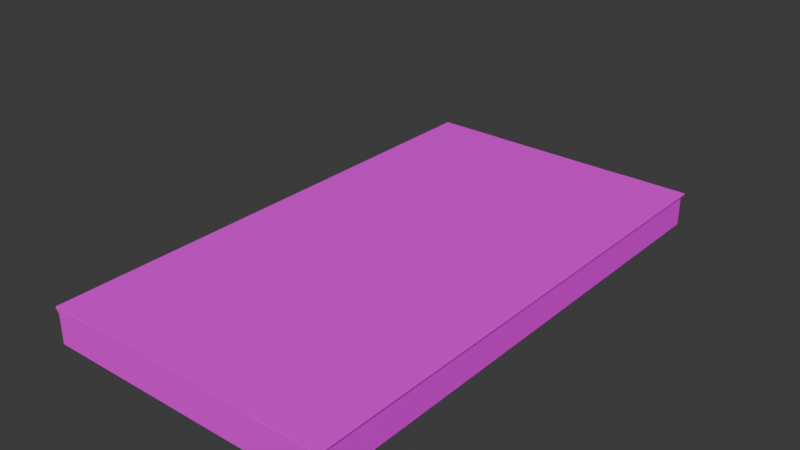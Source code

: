 # Source: TTKC-PF-20M.blend  (saved by Blender 5.2.44; exported with 4.5.12 LTS)
import bpy
from mathutils import Matrix  # noqa: F401  (used for matrix-valued properties, if any)

bpy.ops.wm.read_factory_settings(use_empty=True)
scene = bpy.context.scene
scene.name = 'Scene'

# ---- collections
col_main = bpy.data.collections.new('MAIN'); scene.collection.children.link(col_main)
col_main_2000 = bpy.data.collections.new('MAIN_2000'); col_main.children.link(col_main_2000)

# ---- images (referenced by path relative to the original .blend; pixels are not part of the script)
import os
ASSET_DIR = os.environ.get("B2B_ASSET_DIR", "")  # directory of the original .blend (textures are referenced by path, not embedded)
HERE = os.path.dirname(os.path.abspath(__file__))  # packed textures are extracted next to this script under _unpacked/

def load_image(name, relpath, width, height, colorspace="sRGB"):
    """Load a texture the original file referenced (path relative to the .blend, or extracted next to this script)."""
    p = next((c for c in (os.path.join(HERE, relpath), os.path.join(ASSET_DIR, relpath)) if relpath and os.path.exists(c)), "")
    if p:
        img = bpy.data.images.load(p, check_existing=True)
        img.name = name
    else:  # same state as the original file: an image datablock whose file is absent (Cycles renders it pink)
        img = bpy.data.images.new(name, width, height)
        img.source = "FILE"
        img.filepath = "//" + (relpath or name)
    img.colorspace_settings.name = colorspace
    return img
img_ttkc_20mpf_png = load_image('TTKC-20MPF.png', 'TTKC-20MPF.png', 1024, 1024, 'sRGB')

# ---- materials (node trees are filled in below, after node groups)
mat_msts_material = bpy.data.materials.new('MSTS_Material')

# ---- material node trees
mat_msts_material.use_nodes = True; mat_msts_material.node_tree.nodes.clear()
_N = mat_msts_material.node_tree.nodes; _L = mat_msts_material.node_tree.links
n0 = _N.new('ShaderNodeBsdfPrincipled'); n0.name = 'Principled BSDF'; n0.location = (-200, 100)
n0.inputs[10].default_value = 0.005
n1 = _N.new('ShaderNodeOutputMaterial'); n1.name = 'Material Output'; n1.location = (200, 100)
n2 = _N.new('ShaderNodeTexImage'); n2.name = 'Image Texture'; n2.location = (-480, 80)
n2.image = img_ttkc_20mpf_png
_L.new(n0.outputs[0], n1.inputs[0])
_L.new(n2.outputs[0], n0.inputs[0])
n1.is_active_output = True

# ---- world
world_world = bpy.data.worlds.new('World'); scene.world = world_world
world_world.use_nodes = True; world_world.node_tree.nodes.clear()
_N = world_world.node_tree.nodes; _L = world_world.node_tree.links
n0 = _N.new('ShaderNodeOutputWorld'); n0.name = 'World Output'; n0.location = (200, 100)
n1 = _N.new('ShaderNodeBackground'); n1.name = 'Background'; n1.location = (-200, 100)
n1.inputs[0].default_value = (0.05088, 0.05088, 0.05088, 1.0)
_L.new(n1.outputs[0], n0.inputs[0])
n0.is_active_output = True
world_world.color = (0.05088, 0.05088, 0.05088)
world_world.sun_shadow_jitter_overblur = 0.0

# ---- meshes
me_krg_pf20mthrissur_d0_s0 = bpy.data.meshes.new('KRG_PF20MThrissur_D0_S0')
me_krg_pf20mthrissur_d0_s0.from_pydata([(-1.855, -10.55, 0.000237), (-1.855, -0.01519, 1.18), (-1.855, -10.55, 1.18), (-1.855, -0.01519, 0.000237), (-1.712, -10.55, 1.353), (-1.712, -0.01519, 1.4), (-1.712, -10.55, 1.4), (-1.712, -0.01519, 1.353), (-1.855, -0.01519, 1.18), (-1.712, -10.55, 1.353), (-1.855, -10.55, 1.18), (-1.712, -0.01519, 1.353), (-1.714, -7.773, 1.41), (-4.518, -8.696, 1.41), (-1.714, -8.696, 1.41), (-4.518, -7.773, 1.41), (-1.714, -8.696, 1.41), (-4.518, -9.619, 1.41), (-1.714, -9.619, 1.41), (-4.518, -8.696, 1.41), (-1.714, -9.619, 1.41), (-4.518, -10.54, 1.41), (-1.714, -10.54, 1.41), (-4.518, -9.619, 1.41), (-1.714, -0.01519, 1.41), (-4.518, -2.909, 1.41), (-1.714, -2.909, 1.41), (-4.518, -0.01519, 1.41), (-1.714, -2.909, 1.41), (-4.518, -5.803, 1.41), (-1.714, -5.803, 1.41), (-4.518, -2.909, 1.41), (-1.714, -5.803, 1.41), (-4.518, -5.803, 1.41), (-4.508, -0.01519, 1.4), (-7.635, -10.55, 1.4), (-4.508, -10.55, 1.4), (-7.635, -0.01519, 1.4), (-4.508, -10.55, 0.000237), (-1.855, -10.55, 1.4), (-4.508, -10.55, 1.4), (-1.855, -10.55, 0.000237), (-4.508, -10.55, 0.000237), (-7.635, -0.01519, 0.00024), (-4.508, -0.01519, 0.000237), (-7.635, -10.55, 0.00024), (-4.508, -0.01519, 0.000237), (-7.635, -0.01519, 1.4), (-4.508, -0.01519, 1.4), (-7.635, -0.01519, 0.00024), (-1.855, -0.01519, 0.000237), (-1.855, -0.01519, 1.4), (-1.855, -10.55, 0.000237), (-1.855, -0.01519, 0.000237), (-7.635, -10.55, 0.00024), (-7.635, -10.55, 1.4), (-1.855, -0.01519, 1.4), (-1.855, -10.55, 1.4), (-1.855, -10.55, 1.4), (-1.712, -0.01519, 1.4), (-1.855, -0.01519, 1.4), (-1.712, -10.55, 1.4), (-13.42, -0.01519, 1.4), (-13.56, -0.01519, 1.353), (-13.56, -0.01519, 1.4), (-13.42, -0.01519, 1.18), (-1.855, -21.08, 0.000237), (-1.855, -10.55, 1.18), (-1.855, -21.08, 1.18), (-1.855, -10.55, 0.000237), (-1.712, -21.08, 1.353), (-1.712, -10.55, 1.4), (-1.712, -21.08, 1.4), (-1.712, -10.55, 1.353), (-1.855, -10.55, 1.18), (-1.712, -21.08, 1.353), (-1.855, -21.08, 1.18), (-1.712, -10.55, 1.353), (-1.714, -18.31, 1.41), (-4.518, -19.23, 1.41), (-1.714, -19.23, 1.41), (-4.518, -18.31, 1.41), (-1.714, -19.23, 1.41), (-4.518, -20.15, 1.41), (-1.714, -20.15, 1.41), (-4.518, -19.23, 1.41), (-1.714, -20.15, 1.41), (-4.518, -21.07, 1.41), (-1.714, -21.07, 1.41), (-4.518, -20.15, 1.41), (-1.714, -10.55, 1.41), (-4.518, -13.44, 1.41), (-1.714, -13.44, 1.41), (-4.518, -10.55, 1.41), (-1.714, -13.44, 1.41), (-4.518, -16.34, 1.41), (-1.714, -16.34, 1.41), (-4.518, -13.44, 1.41), (-1.714, -16.34, 1.41), (-4.518, -16.34, 1.41), (-4.508, -10.55, 1.4), (-7.635, -21.08, 1.4), (-4.508, -21.08, 1.4), (-7.635, -10.55, 1.4), (-4.508, -21.08, 0.000237), (-1.855, -21.08, 1.4), (-4.508, -21.08, 1.4), (-1.855, -21.08, 0.000237), (-4.508, -21.08, 0.000237), (-7.635, -10.55, 0.00024), (-4.508, -10.55, 0.000237), (-7.635, -21.08, 0.00024), (-4.508, -10.55, 0.000237), (-7.635, -10.55, 1.4), (-4.508, -10.55, 1.4), (-7.635, -10.55, 0.00024), (-1.855, -10.55, 0.000237), (-1.855, -10.55, 1.4), (-1.855, -21.08, 0.000237), (-1.855, -10.55, 0.000237), (-7.635, -21.08, 0.00024), (-7.635, -21.08, 1.4), (-1.855, -10.55, 1.4), (-1.855, -21.08, 1.4), (-1.855, -21.08, 1.18), (-1.712, -21.08, 1.4), (-1.855, -21.08, 1.4), (-1.855, -0.01519, 1.4), (-1.712, -0.01519, 1.353), (-1.855, -0.01519, 1.18), (-1.855, -21.08, 1.4), (-1.712, -10.55, 1.4), (-1.855, -10.55, 1.4), (-1.712, -21.08, 1.4), (-13.42, -10.55, 0.000237), (-13.42, -10.55, 1.18), (-13.42, -0.01519, 1.18), (-13.42, -0.01519, 0.000237), (-13.56, -10.55, 1.353), (-13.56, -10.55, 1.4), (-13.56, -0.01519, 1.4), (-13.56, -0.01519, 1.353), (-13.42, -0.01519, 1.18), (-13.42, -10.55, 1.18), (-13.56, -10.55, 1.353), (-13.56, -0.01519, 1.353), (-13.56, -7.773, 1.41), (-13.56, -8.696, 1.41), (-10.75, -8.696, 1.41), (-10.75, -7.773, 1.41), (-13.56, -8.696, 1.41), (-13.56, -9.619, 1.41), (-10.75, -9.619, 1.41), (-10.75, -8.696, 1.41), (-13.56, -9.619, 1.41), (-13.56, -10.54, 1.41), (-10.75, -10.54, 1.41), (-10.75, -9.619, 1.41), (-13.56, -0.01519, 1.41), (-13.56, -2.909, 1.41), (-10.75, -2.909, 1.41), (-10.75, -0.01519, 1.41), (-13.56, -2.909, 1.41), (-13.56, -5.803, 1.41), (-10.75, -5.803, 1.41), (-10.75, -2.909, 1.41), (-13.56, -5.803, 1.41), (-10.75, -5.803, 1.41), (-10.76, -0.01519, 1.4), (-10.76, -10.55, 1.4), (-7.635, -0.01519, 0.00024), (-7.635, -0.01519, 1.4), (-7.635, -10.55, 1.4), (-7.635, -10.55, 0.00024), (-10.76, -10.55, 0.000237), (-10.76, -10.55, 1.4), (-13.42, -10.55, 1.4), (-13.42, -10.55, 0.000237), (-10.76, -10.55, 0.000237), (-10.76, -0.01519, 0.000237), (-10.76, -0.01519, 0.000237), (-10.76, -0.01519, 1.4), (-13.42, -0.01519, 0.000237), (-13.42, -0.01519, 1.4), (-13.42, -10.55, 0.000237), (-13.42, -0.01519, 0.000237), (-13.42, -0.01519, 1.4), (-13.42, -10.55, 1.4), (-13.42, -10.55, 1.4), (-13.42, -0.01519, 1.4), (-13.56, -0.01519, 1.4), (-13.56, -10.55, 1.4), (-13.42, -21.08, 1.18), (-13.56, -21.08, 1.4), (-13.56, -21.08, 1.353), (-13.42, -21.08, 1.4), (-13.42, -21.08, 0.000237), (-13.42, -21.08, 1.18), (-13.42, -10.55, 1.18), (-13.42, -10.55, 0.000237), (-13.56, -21.08, 1.353), (-13.56, -21.08, 1.4), (-13.56, -10.55, 1.4), (-13.56, -10.55, 1.353), (-13.42, -10.55, 1.18), (-13.42, -21.08, 1.18), (-13.56, -21.08, 1.353), (-13.56, -10.55, 1.353), (-13.56, -18.31, 1.41), (-13.56, -19.23, 1.41), (-10.75, -19.23, 1.41), (-10.75, -18.31, 1.41), (-13.56, -19.23, 1.41), (-13.56, -20.15, 1.41), (-10.75, -20.15, 1.41), (-10.75, -19.23, 1.41), (-13.56, -20.15, 1.41), (-13.56, -21.07, 1.41), (-10.75, -21.07, 1.41), (-10.75, -20.15, 1.41), (-13.56, -10.55, 1.41), (-13.56, -13.44, 1.41), (-10.75, -13.44, 1.41), (-10.75, -10.55, 1.41), (-13.56, -13.44, 1.41), (-13.56, -16.34, 1.41), (-10.75, -16.34, 1.41), (-10.75, -13.44, 1.41), (-13.56, -16.34, 1.41), (-10.75, -16.34, 1.41), (-10.76, -10.55, 1.4), (-10.76, -21.08, 1.4), (-7.635, -10.55, 0.00024), (-7.635, -10.55, 1.4), (-7.635, -21.08, 1.4), (-7.635, -21.08, 0.00024), (-10.76, -21.08, 0.000237), (-10.76, -21.08, 1.4), (-13.42, -21.08, 1.4), (-13.42, -21.08, 0.000237), (-10.76, -21.08, 0.000237), (-10.76, -10.55, 0.000237), (-10.76, -10.55, 0.000237), (-10.76, -10.55, 1.4), (-13.42, -10.55, 0.000237), (-13.42, -10.55, 1.4), (-13.42, -21.08, 0.000237), (-13.42, -10.55, 0.000237), (-13.42, -10.55, 1.4), (-13.42, -21.08, 1.4), (-13.42, -21.08, 1.4), (-13.42, -10.55, 1.4), (-13.56, -10.55, 1.4), (-13.56, -21.08, 1.4), (-4.508, -10.55, 1.4), (-7.635, -10.55, 1.4), (-4.508, -0.01519, 1.4), (-7.648, -10.44, 4.417), (-7.653, -10.44, 4.365), (-7.653, -10.44, 4.417), (-1.855, -21.08, 1.18), (-1.712, -21.08, 1.353), (-1.712, -21.08, 1.4), (-1.712, -0.01519, 1.4)], [], [(0, 1, 2), (0, 3, 1), (4, 5, 6), (4, 7, 5), (8, 9, 10), (8, 11, 9), (12, 13, 14), (12, 15, 13), (16, 17, 18), (16, 19, 17), (20, 21, 22), (20, 23, 21), (24, 25, 26), (24, 27, 25), (28, 29, 30), (28, 31, 29), (32, 15, 12), (32, 33, 15), (34, 37, 35), (38, 39, 40), (38, 41, 39), (42, 43, 44), (42, 45, 43), (46, 47, 48), (46, 49, 47), (50, 48, 51), (50, 46, 48), (52, 44, 53), (52, 42, 44), (54, 40, 55), (54, 38, 40), (36, 56, 34), (36, 57, 56), (58, 59, 60), (58, 61, 59), (62, 63, 64), (62, 65, 63), (66, 67, 68), (66, 69, 67), (70, 71, 72), (70, 73, 71), (74, 75, 76), (74, 77, 75), (78, 79, 80), (78, 81, 79), (82, 83, 84), (82, 85, 83), (86, 87, 88), (86, 89, 87), (90, 91, 92), (90, 93, 91), (94, 95, 96), (94, 97, 95), (98, 81, 78), (98, 99, 81), (100, 101, 102), (100, 103, 101), (104, 105, 106), (104, 107, 105), (108, 109, 110), (108, 111, 109), (112, 113, 114), (112, 115, 113), (116, 114, 117), (116, 112, 114), (118, 110, 119), (118, 108, 110), (120, 106, 121), (120, 104, 106), (102, 122, 100), (102, 123, 122), (124, 125, 126), (127, 128, 129), (130, 131, 132), (130, 133, 131), (134, 135, 136), (134, 136, 137), (138, 139, 140), (138, 140, 141), (142, 143, 144), (142, 144, 145), (146, 147, 148), (146, 148, 149), (150, 151, 152), (150, 152, 153), (154, 155, 156), (154, 156, 157), (158, 159, 160), (158, 160, 161), (162, 163, 164), (162, 164, 165), (166, 146, 149), (166, 149, 167), (168, 169, 35), (168, 35, 37), (170, 171, 172), (170, 172, 173), (174, 175, 176), (174, 176, 177), (178, 179, 43), (178, 43, 45), (180, 181, 47), (180, 47, 49), (182, 183, 181), (182, 181, 180), (184, 185, 179), (184, 179, 178), (54, 55, 175), (54, 175, 174), (169, 168, 186), (169, 186, 187), (188, 189, 190), (188, 190, 191), (192, 193, 194), (192, 195, 193), (196, 197, 198), (196, 198, 199), (200, 201, 202), (200, 202, 203), (204, 205, 206), (204, 206, 207), (208, 209, 210), (208, 210, 211), (212, 213, 214), (212, 214, 215), (216, 217, 218), (216, 218, 219), (220, 221, 222), (220, 222, 223), (224, 225, 226), (224, 226, 227), (228, 208, 211), (228, 211, 229), (230, 231, 101), (230, 101, 103), (232, 233, 234), (232, 234, 235), (236, 237, 238), (236, 238, 239), (240, 241, 109), (240, 109, 111), (242, 243, 113), (242, 113, 115), (244, 245, 243), (244, 243, 242), (246, 247, 241), (246, 241, 240), (120, 121, 237), (120, 237, 236), (231, 230, 248), (231, 248, 249), (250, 251, 252), (250, 252, 253), (256, 255, 254), (258, 259, 257), (260, 261, 262), (127, 263, 128)])
me_krg_pf20mthrissur_d0_s0.polygons.foreach_set('use_smooth', [True] * 157)
_uv = me_krg_pf20mthrissur_d0_s0.uv_layers.new(name='UVMap')
_uv.uv.foreach_set('vector', [0.06333, 0.509, 0.009958, 1.0, 0.009958, 0.509, 0.06333, 0.509, 0.06333, 1.0, 0.009958, 1.0, 0.002148, 0.509, 0.0, 1.0, 0.0, 0.509, 0.002148, 0.509, 0.002148, 1.0, 0.0, 1.0, 0.009958, 1.0, 0.002148, 0.509, 0.009958, 0.509, 0.009958, 1.0, 0.002148, 1.0, 0.002148, 0.509, 0.7727, 0.6009, 0.8812, 0.6439, 0.7727, 0.6439, 0.7727, 0.6009, 0.8812, 0.6009, 0.8812, 0.6439, 0.6466, 0.9237, 0.6884, 0.8118, 0.6884, 0.9237, 0.6466, 0.9237, 0.6466, 0.8118, 0.6884, 0.8118, 0.7059, 0.9237, 0.7476, 0.8118, 0.7476, 0.9237, 0.7059, 0.9237, 0.7059, 0.8118, 0.7476, 0.8118, 0.322, 0.7588, 0.4305, 0.8937, 0.322, 0.8937, 0.322, 0.7588, 0.4305, 0.7588, 0.4305, 0.8937, 0.6479, 0.662, 0.7564, 0.7969, 0.6479, 0.7969, 0.6479, 0.662, 0.7564, 0.662, 0.7564, 0.7969, 0.7727, 0.509, 0.8812, 0.6009, 0.7727, 0.6009, 0.7727, 0.509, 0.8812, 0.509, 0.8812, 0.6009, 0.8324, 1e-06, 0.9492, 1e-06, 0.9529, 0.491, 0.3233, 0.6148, 0.3866, 0.509, 0.3866, 0.6148, 0.3233, 0.6148, 0.3233, 0.509, 0.3866, 0.509, 0.3439, 0.0, 0.4649, 0.491, 0.3439, 0.491, 0.3439, 0.0, 0.4649, 0.0, 0.4649, 0.491, 0.4041, 0.6338, 0.4675, 0.509, 0.4675, 0.6338, 0.4041, 0.6338, 0.4041, 0.509, 0.4675, 0.509, 0.4041, 0.7396, 0.4675, 0.6338, 0.4675, 0.7396, 0.4041, 0.7396, 0.4041, 0.6338, 0.4675, 0.6338, 0.2412, 0.0, 0.3439, 0.491, 0.2412, 0.491, 0.2412, 0.0, 0.3439, 0.0, 0.3439, 0.491, 0.3233, 0.7396, 0.3866, 0.6148, 0.3866, 0.7396, 0.3233, 0.7396, 0.3233, 0.6148, 0.3866, 0.6148, 0.8357, 0.491, 0.7237, 1e-06, 0.8324, 1e-06, 0.8357, 0.491, 0.7237, 0.491, 0.7237, 1e-06, 0.9273, 1.0, 0.9218, 0.509, 0.9273, 0.509, 0.9273, 1.0, 0.9218, 1.0, 0.9218, 0.509, 0.856, 0.2966, 0.8505, 0.2944, 0.8505, 0.2966, 0.856, 0.2966, 0.856, 0.2864, 0.8505, 0.2944, 0.1442, 0.509, 0.09079, 1.0, 0.09079, 0.509, 0.1442, 0.509, 0.1442, 1.0, 0.09079, 1.0, 0.08298, 0.509, 0.08083, 1.0, 0.08083, 0.509, 0.08298, 0.509, 0.08298, 1.0, 0.08083, 1.0, 0.09079, 1.0, 0.08298, 0.509, 0.09079, 0.509, 0.09079, 1.0, 0.08298, 1.0, 0.08298, 0.509, 0.6468, 0.6009, 0.7554, 0.6439, 0.6468, 0.6439, 0.6468, 0.6009, 0.7554, 0.6009, 0.7554, 0.6439, 0.7651, 0.9229, 0.8068, 0.811, 0.8068, 0.9229, 0.7651, 0.9229, 0.7651, 0.811, 0.8068, 0.811, 0.5754, 0.8684, 0.6172, 0.7565, 0.6172, 0.8684, 0.5754, 0.8684, 0.5754, 0.7565, 0.6172, 0.7565, 0.7727, 0.662, 0.8812, 0.7969, 0.7727, 0.7969, 0.7727, 0.662, 0.8812, 0.662, 0.8812, 0.7969, 0.4494, 0.7576, 0.5579, 0.8925, 0.4494, 0.8925, 0.4494, 0.7576, 0.5579, 0.7576, 0.5579, 0.8925, 0.6466, 0.509, 0.7554, 0.6009, 0.6468, 0.6009, 0.6466, 0.509, 0.7552, 0.509, 0.7554, 0.6009, 0.1027, 0.0, 0.2237, 0.491, 0.1027, 0.491, 0.1027, 0.0, 0.2237, 0.0, 0.2237, 0.491, 0.485, 0.6148, 0.5483, 0.509, 0.5483, 0.6148, 0.485, 0.6148, 0.485, 0.509, 0.5483, 0.509, 0.5851, 1e-06, 0.7062, 0.491, 0.5851, 0.491, 0.5851, 1e-06, 0.7062, 1e-06, 0.7062, 0.491, 0.5658, 0.6338, 0.6291, 0.509, 0.6291, 0.6338, 0.5658, 0.6338, 0.5658, 0.509, 0.6291, 0.509, 0.5658, 0.7396, 0.6291, 0.6338, 0.6291, 0.7396, 0.5658, 0.7396, 0.5658, 0.6338, 0.6291, 0.6338, 0.4824, 1e-06, 0.5851, 0.491, 0.4824, 0.491, 0.4824, 1e-06, 0.5851, 1e-06, 0.5851, 0.491, 0.485, 0.7396, 0.5483, 0.6148, 0.5483, 0.7396, 0.485, 0.7396, 0.485, 0.6148, 0.5483, 0.6148, 0.1027, 0.491, 0.0, 0.0, 0.1027, 0.0, 0.1027, 0.491, 0.0, 0.491, 0.0, 0.0, 0.6466, 0.3762, 0.6522, 0.3865, 0.6466, 0.3865, 0.6209, 0.2765, 0.6154, 0.2743, 0.6209, 0.2663, 0.9043, 1.0, 0.8987, 0.509, 0.9043, 0.509, 0.9043, 1.0, 0.8987, 1.0, 0.8987, 0.509, 0.06333, 0.509, 0.009958, 0.509, 0.009958, 1.0, 0.06333, 0.509, 0.009958, 1.0, 0.06333, 1.0, 0.002148, 0.509, 0.0, 0.509, 0.0, 1.0, 0.002148, 0.509, 0.0, 1.0, 0.002148, 1.0, 0.009958, 1.0, 0.009958, 0.509, 0.002148, 0.509, 0.009958, 1.0, 0.002148, 0.509, 0.002148, 1.0, 0.7727, 0.6009, 0.7727, 0.6439, 0.8812, 0.6439, 0.7727, 0.6009, 0.8812, 0.6439, 0.8812, 0.6009, 0.6466, 0.9247, 0.6884, 0.9247, 0.6884, 0.8128, 0.6466, 0.9247, 0.6884, 0.8128, 0.6466, 0.8128, 0.7059, 0.9247, 0.7476, 0.9247, 0.7476, 0.8128, 0.7059, 0.9247, 0.7476, 0.8128, 0.7059, 0.8128, 0.3216, 0.7576, 0.3216, 0.8925, 0.4301, 0.8925, 0.3216, 0.7576, 0.4301, 0.8925, 0.4301, 0.7576, 0.648, 0.662, 0.648, 0.7969, 0.7566, 0.7969, 0.648, 0.662, 0.7566, 0.7969, 0.7566, 0.662, 0.7727, 0.509, 0.7727, 0.6009, 0.8812, 0.6009, 0.7727, 0.509, 0.8812, 0.6009, 0.8812, 0.509, 0.8333, 1e-06, 0.8307, 0.491, 0.9529, 0.491, 0.8333, 1e-06, 0.9529, 0.491, 0.9492, 1e-06, 0.3058, 0.509, 0.2425, 0.509, 0.2425, 1.0, 0.3058, 0.509, 0.2425, 1.0, 0.3058, 1.0, 0.3233, 0.6148, 0.3866, 0.6148, 0.3866, 0.509, 0.3233, 0.6148, 0.3866, 0.509, 0.3233, 0.509, 0.3439, 0.0, 0.3439, 0.491, 0.4649, 0.491, 0.3439, 0.0, 0.4649, 0.491, 0.4649, 0.0, 0.4041, 0.6338, 0.4675, 0.6338, 0.4675, 0.509, 0.4041, 0.6338, 0.4675, 0.509, 0.4041, 0.509, 0.4041, 0.7396, 0.4675, 0.7396, 0.4675, 0.6338, 0.4041, 0.7396, 0.4675, 0.6338, 0.4041, 0.6338, 0.2412, 0.0, 0.2412, 0.491, 0.3439, 0.491, 0.2412, 0.0, 0.3439, 0.491, 0.3439, 0.0, 0.3233, 0.7396, 0.3866, 0.7396, 0.3866, 0.6148, 0.3233, 0.7396, 0.3866, 0.6148, 0.3233, 0.6148, 0.8307, 0.491, 0.8333, 1e-06, 0.7237, 1e-06, 0.8307, 0.491, 0.7237, 1e-06, 0.7237, 0.491, 0.9273, 1.0, 0.9273, 0.509, 0.9218, 0.509, 0.9273, 1.0, 0.9218, 0.509, 0.9218, 1.0, 0.6466, 0.1293, 0.6522, 0.1395, 0.6522, 0.1373, 0.6466, 0.1293, 0.6466, 0.1395, 0.6522, 0.1395, 0.1442, 0.509, 0.09079, 0.509, 0.09079, 1.0, 0.1442, 0.509, 0.09079, 1.0, 0.1442, 1.0, 0.08298, 0.509, 0.08083, 0.509, 0.08083, 1.0, 0.08298, 0.509, 0.08083, 1.0, 0.08298, 1.0, 0.09079, 1.0, 0.09079, 0.509, 0.08298, 0.509, 0.09079, 1.0, 0.08298, 0.509, 0.08298, 1.0, 0.6463, 0.6009, 0.6463, 0.6439, 0.7549, 0.6439, 0.6463, 0.6009, 0.7549, 0.6439, 0.7549, 0.6009, 0.7651, 0.9234, 0.8068, 0.9234, 0.8068, 0.8115, 0.7651, 0.9234, 0.8068, 0.8115, 0.7651, 0.8115, 0.5754, 0.8695, 0.6172, 0.8695, 0.6172, 0.7576, 0.5754, 0.8695, 0.6172, 0.7576, 0.5754, 0.7576, 0.7727, 0.662, 0.7727, 0.7969, 0.8812, 0.7969, 0.7727, 0.662, 0.8812, 0.7969, 0.8812, 0.662, 0.4494, 0.7576, 0.4494, 0.8925, 0.5579, 0.8925, 0.4494, 0.7576, 0.5579, 0.8925, 0.5579, 0.7576, 0.6466, 0.509, 0.6463, 0.6009, 0.7549, 0.6009, 0.6466, 0.509, 0.7549, 0.6009, 0.7552, 0.509, 0.1027, 0.0, 0.1027, 0.491, 0.2237, 0.491, 0.1027, 0.0, 0.2237, 0.491, 0.2237, 0.0, 0.225, 0.509, 0.1617, 0.509, 0.1617, 1.0, 0.225, 0.509, 0.1617, 1.0, 0.225, 1.0, 0.485, 0.6148, 0.5483, 0.6148, 0.5483, 0.509, 0.485, 0.6148, 0.5483, 0.509, 0.485, 0.509, 0.5851, 1e-06, 0.5851, 0.491, 0.7062, 0.491, 0.5851, 1e-06, 0.7062, 0.491, 0.7062, 1e-06, 0.5658, 0.6338, 0.6291, 0.6338, 0.6291, 0.509, 0.5658, 0.6338, 0.6291, 0.509, 0.5658, 0.509, 0.5658, 0.7396, 0.6291, 0.7396, 0.6291, 0.6338, 0.5658, 0.7396, 0.6291, 0.6338, 0.5658, 0.6338, 0.4824, 1e-06, 0.4824, 0.491, 0.5851, 0.491, 0.4824, 1e-06, 0.5851, 0.491, 0.5851, 1e-06, 0.485, 0.7396, 0.5483, 0.7396, 0.5483, 0.6148, 0.485, 0.7396, 0.5483, 0.6148, 0.485, 0.6148, 0.1027, 0.491, 0.1027, 0.0, 0.0, 0.0, 0.1027, 0.491, 0.0, 0.0, 0.0, 0.491, 0.9043, 1.0, 0.9043, 0.509, 0.8987, 0.509, 0.9043, 1.0, 0.8987, 0.509, 0.8987, 1.0, 0.8324, 1e-06, 0.9527, 0.491, 0.8357, 0.491, 0.947, 0.9424, 0.947, 0.9468, 0.9466, 0.9468, 0.6466, 0.3476, 0.6522, 0.3543, 0.6522, 0.3579, 0.6209, 0.2765, 0.6154, 0.2765, 0.6154, 0.2743])
me_krg_pf20mthrissur_d0_s0.materials.append(mat_msts_material)
me_krg_pf20mthrissur_d0_s0.update()

# ---- objects
ob_krg_pf20mthrissur_d0_s0 = bpy.data.objects.new('KRG_PF20MThrissur_D0_S0', me_krg_pf20mthrissur_d0_s0)

# ---- transforms, parenting, visibility, modifiers, constraints
ob_krg_pf20mthrissur_d0_s0.location = (0.0, 0.0, 0.0)

# ---- collection membership
col_main_2000.objects.link(ob_krg_pf20mthrissur_d0_s0)

# ---- scene / render settings (as saved in the file)
scene.frame_start = 1; scene.frame_end = 250; scene.frame_set(1)
scene.render.engine = 'BLENDER_EEVEE_NEXT'
scene.render.bake_bias = 0.0
scene.render.bake_samples = 0
scene.render.compositor_device = 'GPU'
scene.eevee.use_volume_custom_range = False
scene.eevee.fast_gi_thickness_near = 0.1
scene.eevee.fast_gi_thickness_far = 0.0
scene.eevee.ray_tracing_options.screen_trace_thickness = 0.1
bpy.context.view_layer.update()

# ---- added for rendering (the .blend has no active camera and no usable light): camera, sun
cam_auto = bpy.data.cameras.new('AutoCamera')
cam_auto.lens = 50.0
cam_auto.sensor_width = 36.0
cam_auto.clip_end = 1000.0
ob_auto_camera = bpy.data.objects.new('AutoCamera', cam_auto)
scene.collection.objects.link(ob_auto_camera)
ob_auto_camera.location = (15.0958, -37.825, 20.3933)
ob_auto_camera.rotation_euler = (1.09748, -7.21219e-08, 0.694738)
scene.camera = ob_auto_camera
light_auto_sun = bpy.data.lights.new('AutoSun', 'SUN')
light_auto_sun.energy = 3.0
light_auto_sun.angle = 0.0523599
ob_auto_sun = bpy.data.objects.new('AutoSun', light_auto_sun)
scene.collection.objects.link(ob_auto_sun)
ob_auto_sun.rotation_euler = (0.872665, 0.174533, 0.523599)
bpy.context.view_layer.update()
